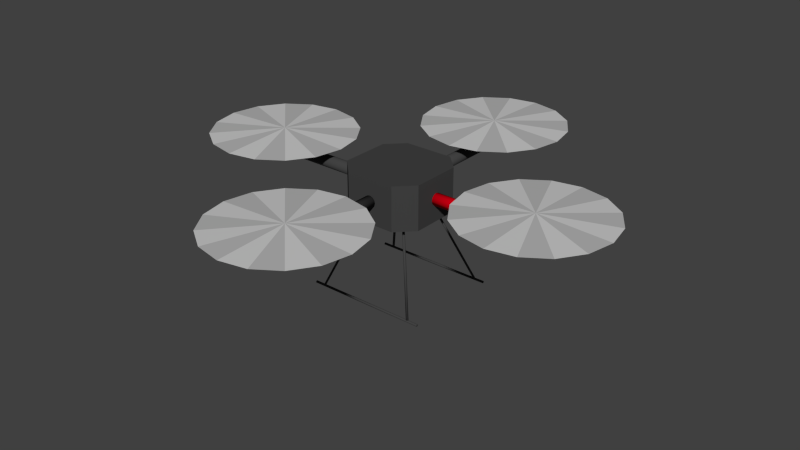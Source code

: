 # Source: quadrotor_base.blend  (saved by Blender 2.61.4; exported with 4.5.12 LTS)
import bpy
from mathutils import Matrix  # noqa: F401  (used for matrix-valued properties, if any)

bpy.ops.wm.read_factory_settings(use_empty=True)
scene = bpy.context.scene
scene.name = 'Scene'

# ---- collections
col_collection_1 = bpy.data.collections.new('Collection 1'); scene.collection.children.link(col_collection_1)

# ---- materials (node trees are filled in below, after node groups)
mat_bodydark_001 = bpy.data.materials.new('BodyDark.001')
mat_bodydark_001.alpha_threshold = 0.0
mat_bodydark_001.use_transparent_shadow = False
mat_bodydark_001.diffuse_color = (1.0, 0.0, 0.01061, 1.0)
mat_bodydark_001.roughness = 0.5
mat_bodydark_001.line_color = (0.0, 0.0, 0.0, 1.0)
mat_rotorgrey = bpy.data.materials.new('RotorGrey')
mat_rotorgrey.alpha_threshold = 0.0
mat_rotorgrey.use_transparent_shadow = False
mat_rotorgrey.diffuse_color = (0.4575, 0.4575, 0.4575, 1.0)
mat_rotorgrey.roughness = 0.5
mat_rotorgrey.specular_intensity = 1.0
mat_rotorgrey.line_color = (0.0, 0.0, 0.0, 1.0)
mat_bodydark = bpy.data.materials.new('BodyDark')
mat_bodydark.alpha_threshold = 0.0
mat_bodydark.use_transparent_shadow = False
mat_bodydark.diffuse_color = (0.05497, 0.05497, 0.05497, 1.0)
mat_bodydark.roughness = 0.5
mat_bodydark.line_color = (0.0, 0.0, 0.0, 1.0)
mat_rotorgrey2 = bpy.data.materials.new('RotorGrey2')
mat_rotorgrey2.alpha_threshold = 0.0
mat_rotorgrey2.use_transparent_shadow = False
mat_rotorgrey2.diffuse_color = (0.5926, 0.5926, 0.5926, 1.0)
mat_rotorgrey2.roughness = 0.5
mat_rotorgrey2.line_color = (0.0, 0.0, 0.0, 1.0)

# ---- material node trees

# ---- world
world_world = bpy.data.worlds.new('World'); scene.world = world_world
world_world.color = (0.05088, 0.05088, 0.05088)
world_world.use_sun_shadow = False
world_world.sun_shadow_jitter_overblur = 0.0
world_world.cycles.sampling_method = 'MANUAL'
world_world.cycles.sample_map_resolution = 256

# ---- meshes
me_cube_002 = bpy.data.meshes.new('Cube.002')
me_cube_002.from_pydata([(0.8236, 0.6739, -1.366), (-0.8236, 0.6739, -1.366), (-0.8236, 0.6853, -1.361), (0.8236, 0.6853, -1.361), (-0.8236, 0.69, -1.35), (0.8236, 0.69, -1.35), (-0.8236, 0.6853, -1.339), (0.8236, 0.6853, -1.339), (-0.8236, 0.6739, -1.334), (0.8236, 0.6739, -1.334), (-0.8236, 0.6625, -1.339), (0.8236, 0.6625, -1.339), (-0.8236, 0.6578, -1.35), (0.8236, 0.6578, -1.35), (-0.8236, 0.6625, -1.361), (0.8236, 0.6625, -1.361), (0.8236, 0.6739, -1.35), (-0.8236, 0.6739, -1.35), (0.8236, -0.6739, -1.35), (0.8236, -0.6625, -1.361), (0.8236, -0.6739, -1.366), (-0.8236, -0.6739, -1.35), (-0.8236, -0.6739, -1.366), (-0.8236, -0.6625, -1.361), (0.8236, -0.6578, -1.35), (-0.8236, -0.6578, -1.35), (0.8236, -0.6625, -1.339), (-0.8236, -0.6625, -1.339), (0.8236, -0.6739, -1.334), (-0.8236, -0.6739, -1.334), (0.8236, -0.6853, -1.339), (-0.8236, -0.6853, -1.339), (0.8236, -0.69, -1.35), (-0.8236, -0.69, -1.35), (0.8236, -0.6853, -1.361), (-0.8236, -0.6853, -1.361), (0.5614, 0.08138, 7.451e-09), (0.5614, 0.07048, -0.04069), (0.5614, 0.04069, -0.07048), (0.5614, -3.557e-09, -0.08138), (0.5614, -0.04069, -0.07048), (0.5614, -0.07048, -0.04069), (0.5614, -0.08138, -2.98e-08), (0.5614, -0.07048, 0.04069), (0.5614, -0.04069, 0.07048), (0.5614, -5.971e-08, 0.08138), (0.5614, 0.04069, 0.07048), (0.5614, 0.07048, 0.04069), (2.085, 0.08138, 8.196e-08), (2.085, 0.07048, -0.04069), (2.085, 0.04069, -0.07048), (2.085, 1.108e-07, -0.08138), (2.085, -0.04069, -0.07048), (2.085, -0.07048, -0.04069), (2.085, -0.08138, -8.196e-08), (2.085, -0.07048, 0.04069), (2.085, -0.04069, 0.07048), (2.085, -1.012e-07, 0.08138), (2.085, 0.04069, 0.07048), (2.085, 0.07048, 0.04069), (0.5614, -1.093e-08, -7.451e-09), (2.085, 1.093e-08, 7.451e-09), (0.6739, 0.69, -1.333), (0.6853, 0.6853, -1.333), (0.69, 0.6739, -1.333), (0.6853, 0.6625, -1.333), (0.6739, 0.6578, -1.333), (0.6625, 0.6625, -1.333), (0.6578, 0.6739, -1.333), (0.6625, 0.6853, -1.333), (0.2995, 0.3156, -0.3032), (0.3109, 0.3109, -0.3032), (0.3156, 0.2995, -0.3032), (0.3109, 0.2881, -0.3032), (0.2995, 0.2834, -0.3032), (0.2881, 0.2881, -0.3032), (0.2834, 0.2995, -0.3032), (0.2881, 0.3109, -0.3032), (0.6739, 0.6739, -1.333), (0.2995, 0.2995, -0.3032), (0.3156, -0.2995, -0.3032), (0.69, -0.6739, -1.333), (0.6853, -0.6625, -1.333), (0.3109, -0.2881, -0.3032), (0.6739, -0.6578, -1.333), (0.2995, -0.2834, -0.3032), (0.6625, -0.6625, -1.333), (0.2881, -0.2881, -0.3032), (0.6578, -0.6739, -1.333), (0.2834, -0.2995, -0.3032), (0.6625, -0.6853, -1.333), (0.2881, -0.3109, -0.3032), (0.6739, -0.69, -1.333), (0.2995, -0.3156, -0.3032), (0.6853, -0.6853, -1.333), (0.3109, -0.3109, -0.3032), (0.2995, -0.2995, -0.3032), (0.6739, -0.6739, -1.333), (-0.6739, -0.6739, -1.333), (-0.6853, -0.6853, -1.333), (-0.6739, -0.69, -1.333), (-0.2995, -0.2995, -0.3032), (-0.2995, -0.3156, -0.3032), (-0.3109, -0.3109, -0.3032), (-0.69, -0.6739, -1.333), (-0.3156, -0.2995, -0.3032), (-0.6853, -0.6625, -1.333), (-0.3109, -0.2881, -0.3032), (-0.6739, -0.6578, -1.333), (-0.2995, -0.2834, -0.3032), (-0.6625, -0.6625, -1.333), (-0.2881, -0.2881, -0.3032), (-0.6578, -0.6739, -1.333), (-0.2834, -0.2995, -0.3032), (-0.6625, -0.6853, -1.333), (-0.2881, -0.3109, -0.3032), (-0.3156, 0.2995, -0.3032), (-0.69, 0.6739, -1.333), (-0.6853, 0.6625, -1.333), (-0.3109, 0.2881, -0.3032), (-0.6739, 0.6578, -1.333), (-0.2995, 0.2834, -0.3032), (-0.6625, 0.6625, -1.333), (-0.2881, 0.2881, -0.3032), (-0.6578, 0.6739, -1.333), (-0.2834, 0.2995, -0.3032), (-0.6625, 0.6853, -1.333), (-0.2881, 0.3109, -0.3032), (-0.6739, 0.69, -1.333), (-0.2995, 0.3156, -0.3032), (-0.6853, 0.6853, -1.333), (-0.3109, 0.3109, -0.3032), (-0.2995, 0.2995, -0.3032), (-0.6739, 0.6739, -1.333), (1.969, 2.826e-09, 0.1872), (2.886, -0.3798, 0.2219), (2.671, -0.7019, 0.2219), (1.969, -6.064e-08, 0.2621), (2.349, -0.917, 0.2219), (1.969, -0.9926, 0.2219), (1.589, -0.917, 0.2219), (1.267, -0.7019, 0.2219), (1.052, -0.3798, 0.2219), (0.9766, -2.367e-07, 0.2219), (1.052, 0.3798, 0.2219), (1.267, 0.7019, 0.2219), (1.589, 0.917, 0.2219), (1.969, 0.9926, 0.2219), (2.349, 0.917, 0.2219), (2.671, 0.7019, 0.2219), (2.886, 0.3798, 0.2219), (2.962, 3.259e-07, 0.2219), (-8.637e-08, -0.5614, 0.0), (0.08138, -0.5614, 0.0), (0.07048, -0.5614, -0.04069), (-2.691e-07, -2.085, 0.0), (0.07048, -2.085, -0.04069), (0.08138, -2.085, 8.941e-08), (0.04069, -0.5614, -0.07048), (0.04069, -2.085, -0.07048), (-7.899e-08, -0.5614, -0.08138), (-1.693e-07, -2.085, -0.08138), (-0.04069, -0.5614, -0.07048), (-0.04069, -2.085, -0.07048), (-0.07048, -0.5614, -0.04069), (-0.07048, -2.085, -0.04069), (-0.08138, -0.5614, -2.98e-08), (-0.08138, -2.085, -8.941e-08), (-0.07048, -0.5614, 0.04069), (-0.07048, -2.085, 0.04069), (-0.04069, -0.5614, 0.07048), (-0.04069, -2.085, 0.07048), (-1.351e-07, -0.5614, 0.08138), (-3.813e-07, -2.085, 0.08138), (0.04069, -0.5614, 0.07048), (0.04069, -2.085, 0.07048), (0.07048, -0.5614, 0.04069), (0.07048, -2.085, 0.04069), (0.3798, -2.886, 0.2219), (-2.618e-07, -1.969, 0.1872), (-7.202e-08, -2.962, 0.2219), (-3.252e-07, -1.969, 0.2621), (0.7019, -2.671, 0.2219), (0.917, -2.349, 0.2219), (0.9926, -1.969, 0.2219), (0.917, -1.589, 0.2219), (0.7019, -1.267, 0.2219), (0.3798, -1.052, 0.2219), (-3.679e-07, -0.9766, 0.2219), (-0.3798, -1.052, 0.2219), (-0.7019, -1.267, 0.2219), (-0.917, -1.589, 0.2219), (-0.9926, -1.969, 0.2219), (-0.917, -2.349, 0.2219), (-0.7019, -2.671, 0.2219), (-0.3798, -2.886, 0.2219), (-2.962, 4.7e-07, 0.2219), (-2.886, 0.3798, 0.2219), (-1.969, 5.263e-07, 0.1872), (-1.969, 5.898e-07, 0.2621), (-2.671, 0.7019, 0.2219), (-2.349, 0.917, 0.2219), (-1.969, 0.9926, 0.2219), (-1.589, 0.917, 0.2219), (-1.267, 0.7019, 0.2219), (-1.052, 0.3798, 0.2219), (-0.9766, 4.991e-07, 0.2219), (-1.052, -0.3798, 0.2219), (-1.267, -0.7019, 0.2219), (-1.589, -0.917, 0.2219), (-1.969, -0.9926, 0.2219), (-2.349, -0.917, 0.2219), (-2.671, -0.7019, 0.2219), (-2.886, -0.3798, 0.2219), (-0.5614, -0.07048, 0.04069), (-0.5614, -0.08138, 0.0), (-2.085, -0.08138, 8.941e-08), (-2.085, -0.07048, 0.04069), (-0.5614, -0.04069, 0.07048), (-2.085, -0.04069, 0.07048), (-0.5614, 2.106e-07, 0.08138), (-2.085, 6.614e-07, 0.08138), (-0.5614, 0.04069, 0.07048), (-2.085, 0.04069, 0.07048), (-0.5614, 0.07048, 0.04069), (-2.085, 0.07048, 0.04069), (-0.5614, 0.08138, -2.98e-08), (-2.085, 0.08138, -8.941e-08), (-0.5614, 0.07048, -0.04069), (-2.085, 0.07048, -0.04069), (-0.5614, 0.04069, -0.07048), (-2.085, 0.04069, -0.07048), (-0.5614, 1.544e-07, -0.08138), (-2.085, 4.493e-07, -0.08138), (-0.5614, -0.04069, -0.07048), (-2.085, -0.04069, -0.07048), (-0.5614, -0.07048, -0.04069), (-2.085, -0.07048, -0.04069), (-2.085, 5.492e-07, 0.0), (-0.5614, 1.618e-07, 0.0), (2.372e-07, 0.5614, 0.0), (-0.08138, 0.5614, 0.0), (-0.07048, 0.5614, -0.04069), (8.293e-07, 2.085, 0.0), (-0.07048, 2.085, -0.04069), (-0.08138, 2.085, 8.941e-08), (-0.04069, 0.5614, -0.07048), (-0.04069, 2.085, -0.07048), (2.299e-07, 0.5614, -0.08138), (7.294e-07, 2.085, -0.08138), (0.04069, 0.5614, -0.07048), (0.04069, 2.085, -0.07048), (0.07048, 0.5614, -0.04069), (0.07048, 2.085, -0.04069), (0.08138, 0.5614, -2.98e-08), (0.08138, 2.085, -8.941e-08), (0.07048, 0.5614, 0.04069), (0.07048, 2.085, 0.04069), (0.04069, 0.5614, 0.07048), (0.04069, 2.085, 0.07048), (2.86e-07, 0.5614, 0.08138), (9.414e-07, 2.085, 0.08138), (-0.04069, 0.5614, 0.07048), (-0.04069, 2.085, 0.07048), (-0.07048, 0.5614, 0.04069), (-0.07048, 2.085, 0.04069), (-0.3798, 2.886, 0.2219), (7.909e-07, 1.969, 0.1872), (8.679e-07, 2.962, 0.2219), (8.544e-07, 1.969, 0.2621), (-0.7019, 2.671, 0.2219), (-0.917, 2.349, 0.2219), (-0.9926, 1.969, 0.2219), (-0.917, 1.589, 0.2219), (-0.7019, 1.267, 0.2219), (-0.3798, 1.052, 0.2219), (6.303e-07, 0.9766, 0.2219), (0.3798, 1.052, 0.2219), (0.7019, 1.267, 0.2219), (0.917, 1.589, 0.2219), (0.9926, 1.969, 0.2219), (0.917, 2.349, 0.2219), (0.7019, 2.671, 0.2219), (0.3798, 2.886, 0.2219), (0.3369, 0.5616, -0.2995), (0.3369, -0.5616, -0.2995), (-0.3369, -0.5616, -0.2995), (-0.3369, 0.5616, -0.2995), (0.3369, 0.5616, 0.2995), (0.3369, -0.5616, 0.2995), (-0.3369, -0.5616, 0.2995), (-0.3369, 0.5616, 0.2995), (0.5616, 0.3369, -0.2995), (-0.5616, 0.3369, -0.2995), (0.5616, 0.3369, 0.2995), (-0.5616, 0.3369, 0.2995), (0.5616, -0.3369, -0.2995), (-0.5616, -0.3369, -0.2995), (0.5616, -0.3369, 0.2995), (-0.5616, -0.3369, 0.2995)], [], [(16, 0, 3), (2, 1, 17), (16, 3, 5), (17, 4, 2), (16, 5, 7), (17, 6, 4), (16, 7, 9), (17, 8, 6), (16, 9, 11), (17, 10, 8), (16, 11, 13), (17, 12, 10), (16, 13, 15), (17, 14, 12), (15, 0, 16), (17, 1, 14), (18, 20, 19), (21, 23, 22), (18, 19, 24), (21, 25, 23), (18, 24, 26), (21, 27, 25), (18, 26, 28), (21, 29, 27), (18, 28, 30), (21, 31, 29), (18, 30, 32), (21, 33, 31), (18, 32, 34), (21, 35, 33), (34, 20, 18), (35, 21, 22), (60, 36, 37), (61, 49, 48), (60, 37, 38), (61, 50, 49), (60, 38, 39), (61, 51, 50), (60, 39, 40), (61, 52, 51), (60, 40, 41), (61, 53, 52), (60, 41, 42), (61, 54, 53), (60, 42, 43), (61, 55, 54), (60, 43, 44), (61, 56, 55), (60, 44, 45), (61, 57, 56), (60, 45, 46), (61, 58, 57), (60, 46, 47), (61, 59, 58), (47, 36, 60), (61, 48, 59), (78, 62, 63), (79, 71, 70), (78, 63, 64), (79, 72, 71), (78, 64, 65), (79, 73, 72), (78, 65, 66), (79, 74, 73), (78, 66, 67), (79, 75, 74), (78, 67, 68), (79, 76, 75), (78, 68, 69), (79, 77, 76), (69, 62, 78), (79, 70, 77), (96, 80, 83), (82, 81, 97), (96, 83, 85), (97, 84, 82), (96, 85, 87), (97, 86, 84), (96, 87, 89), (97, 88, 86), (96, 89, 91), (97, 90, 88), (96, 91, 93), (97, 92, 90), (96, 93, 95), (97, 94, 92), (96, 95, 80), (97, 81, 94), (98, 100, 99), (101, 103, 102), (98, 99, 104), (101, 105, 103), (98, 104, 106), (101, 107, 105), (98, 106, 108), (101, 109, 107), (98, 108, 110), (101, 111, 109), (98, 110, 112), (101, 113, 111), (98, 112, 114), (101, 115, 113), (114, 100, 98), (101, 102, 115), (132, 116, 119), (118, 117, 133), (132, 119, 121), (133, 120, 118), (132, 121, 123), (133, 122, 120), (132, 123, 125), (133, 124, 122), (132, 125, 127), (133, 126, 124), (132, 127, 129), (133, 128, 126), (132, 129, 131), (133, 130, 128), (132, 131, 116), (133, 117, 130), (151, 135, 134), (137, 135, 151), (137, 136, 135), (135, 136, 134), (136, 138, 134), (137, 138, 136), (137, 139, 138), (138, 139, 134), (139, 140, 134), (137, 140, 139), (137, 141, 140), (140, 141, 134), (141, 142, 134), (137, 142, 141), (137, 143, 142), (142, 143, 134), (143, 144, 134), (137, 144, 143), (137, 145, 144), (144, 145, 134), (145, 146, 134), (137, 146, 145), (137, 147, 146), (146, 147, 134), (147, 148, 134), (137, 148, 147), (137, 149, 148), (148, 149, 134), (149, 150, 134), (137, 150, 149), (137, 151, 150), (150, 151, 134), (152, 153, 154), (155, 156, 157), (152, 154, 158), (155, 159, 156), (152, 158, 160), (155, 161, 159), (152, 160, 162), (155, 163, 161), (152, 162, 164), (155, 165, 163), (152, 164, 166), (155, 167, 165), (152, 166, 168), (155, 169, 167), (152, 168, 170), (155, 171, 169), (152, 170, 172), (155, 173, 171), (152, 172, 174), (155, 175, 173), (152, 174, 176), (155, 177, 175), (152, 176, 153), (155, 157, 177), (178, 180, 179), (181, 180, 178), (181, 178, 182), (182, 178, 179), (183, 182, 179), (181, 182, 183), (181, 183, 184), (184, 183, 179), (185, 184, 179), (181, 184, 185), (181, 185, 186), (186, 185, 179), (187, 186, 179), (181, 186, 187), (181, 187, 188), (188, 187, 179), (189, 188, 179), (181, 188, 189), (181, 189, 190), (190, 189, 179), (191, 190, 179), (181, 190, 191), (181, 191, 192), (192, 191, 179), (193, 192, 179), (181, 192, 193), (181, 193, 194), (194, 193, 179), (195, 194, 179), (181, 194, 195), (181, 195, 180), (180, 195, 179), (196, 197, 198), (199, 197, 196), (199, 200, 197), (197, 200, 198), (200, 201, 198), (199, 201, 200), (199, 202, 201), (201, 202, 198), (202, 203, 198), (199, 203, 202), (199, 204, 203), (203, 204, 198), (204, 205, 198), (199, 205, 204), (199, 206, 205), (205, 206, 198), (206, 207, 198), (199, 207, 206), (199, 208, 207), (207, 208, 198), (208, 209, 198), (199, 209, 208), (199, 210, 209), (209, 210, 198), (210, 211, 198), (199, 211, 210), (199, 212, 211), (211, 212, 198), (212, 213, 198), (199, 213, 212), (199, 196, 213), (213, 196, 198), (238, 216, 217), (239, 214, 215), (238, 217, 219), (239, 218, 214), (238, 219, 221), (239, 220, 218), (238, 221, 223), (239, 222, 220), (238, 223, 225), (239, 224, 222), (238, 225, 227), (239, 226, 224), (238, 227, 229), (239, 228, 226), (238, 229, 231), (239, 230, 228), (238, 231, 233), (239, 232, 230), (238, 233, 235), (239, 234, 232), (238, 235, 237), (239, 236, 234), (238, 237, 216), (239, 215, 236), (240, 241, 242), (243, 244, 245), (240, 242, 246), (243, 247, 244), (240, 246, 248), (243, 249, 247), (240, 248, 250), (243, 251, 249), (240, 250, 252), (243, 253, 251), (240, 252, 254), (243, 255, 253), (240, 254, 256), (243, 257, 255), (240, 256, 258), (243, 259, 257), (240, 258, 260), (243, 261, 259), (240, 260, 262), (243, 263, 261), (240, 262, 264), (243, 265, 263), (240, 264, 241), (243, 245, 265), (266, 268, 267), (269, 268, 266), (269, 266, 270), (270, 266, 267), (271, 270, 267), (269, 270, 271), (269, 271, 272), (272, 271, 267), (273, 272, 267), (269, 272, 273), (269, 273, 274), (274, 273, 267), (275, 274, 267), (269, 274, 275), (269, 275, 276), (276, 275, 267), (277, 276, 267), (269, 276, 277), (269, 277, 278), (278, 277, 267), (279, 278, 267), (269, 278, 279), (269, 279, 280), (280, 279, 267), (281, 280, 267), (269, 280, 281), (269, 281, 282), (282, 281, 267), (283, 282, 267), (269, 282, 283), (269, 283, 268), (268, 283, 267), (299, 295, 297), (295, 293, 297), (290, 299, 297), (290, 297, 286), (298, 289, 285), (298, 285, 296), (294, 298, 296), (294, 296, 292), (299, 290, 298), (290, 289, 298), (295, 299, 298), (295, 298, 294), (296, 285, 286), (296, 286, 297), (292, 296, 297), (292, 297, 293), (295, 291, 293), (291, 287, 293), (292, 284, 288), (292, 288, 294), (291, 295, 288), (295, 294, 288), (284, 292, 293), (284, 293, 287), (288, 284, 291), (284, 287, 291), (285, 289, 290), (285, 290, 286), (264, 245, 241), (264, 265, 245), (262, 265, 264), (262, 263, 265), (260, 263, 262), (260, 261, 263), (258, 261, 260), (258, 259, 261), (256, 259, 258), (256, 257, 259), (254, 257, 256), (254, 255, 257), (252, 255, 254), (252, 253, 255), (250, 253, 252), (250, 251, 253), (248, 251, 250), (248, 249, 251), (246, 249, 248), (246, 247, 249), (242, 247, 246), (242, 244, 247), (241, 244, 242), (241, 245, 244), (215, 216, 237), (215, 237, 236), (236, 237, 235), (236, 235, 234), (234, 235, 233), (234, 233, 232), (232, 233, 231), (232, 231, 230), (230, 231, 229), (230, 229, 228), (228, 229, 227), (228, 227, 226), (226, 227, 225), (226, 225, 224), (224, 225, 223), (224, 223, 222), (222, 223, 221), (222, 221, 220), (220, 221, 219), (220, 219, 218), (218, 219, 217), (218, 217, 214), (214, 217, 216), (214, 216, 215), (176, 157, 153), (176, 177, 157), (174, 177, 176), (174, 175, 177), (172, 175, 174), (172, 173, 175), (170, 173, 172), (170, 171, 173), (168, 171, 170), (168, 169, 171), (166, 169, 168), (166, 167, 169), (164, 167, 166), (164, 165, 167), (162, 165, 164), (162, 163, 165), (160, 163, 162), (160, 161, 163), (158, 161, 160), (158, 159, 161), (154, 159, 158), (154, 156, 159), (153, 156, 154), (153, 157, 156), (117, 131, 130), (117, 116, 131), (130, 131, 128), (128, 131, 129), (128, 129, 126), (126, 129, 127), (126, 127, 124), (124, 127, 125), (124, 125, 122), (122, 125, 123), (122, 121, 120), (122, 123, 121), (120, 119, 118), (120, 121, 119), (116, 118, 119), (116, 117, 118), (102, 100, 114), (102, 114, 115), (112, 113, 115), (112, 115, 114), (110, 111, 113), (110, 113, 112), (108, 109, 110), (109, 111, 110), (106, 107, 108), (107, 109, 108), (104, 105, 106), (105, 107, 106), (99, 103, 104), (103, 105, 104), (100, 102, 103), (100, 103, 99), (81, 95, 94), (81, 80, 95), (94, 95, 92), (92, 95, 93), (92, 93, 90), (90, 93, 91), (90, 91, 88), (88, 91, 89), (88, 89, 86), (86, 89, 87), (86, 85, 84), (86, 87, 85), (84, 83, 82), (84, 85, 83), (80, 82, 83), (80, 81, 82), (70, 62, 69), (70, 69, 77), (68, 76, 77), (68, 77, 69), (67, 75, 76), (67, 76, 68), (66, 74, 67), (74, 75, 67), (65, 73, 66), (73, 74, 66), (64, 72, 65), (72, 73, 65), (63, 71, 64), (71, 72, 64), (62, 70, 71), (62, 71, 63), (48, 36, 47), (48, 47, 59), (46, 58, 59), (46, 59, 47), (45, 57, 58), (45, 58, 46), (44, 56, 57), (44, 57, 45), (43, 55, 56), (43, 56, 44), (42, 54, 55), (42, 55, 43), (41, 53, 54), (41, 54, 42), (40, 52, 53), (40, 53, 41), (39, 51, 52), (39, 52, 40), (38, 50, 51), (38, 51, 39), (37, 49, 50), (37, 50, 38), (36, 48, 49), (36, 49, 37), (22, 20, 34), (22, 34, 35), (32, 33, 35), (32, 35, 34), (30, 31, 33), (30, 33, 32), (28, 29, 31), (28, 31, 30), (26, 27, 29), (26, 29, 28), (24, 25, 27), (24, 27, 26), (19, 23, 25), (19, 25, 24), (23, 19, 20), (23, 20, 22), (1, 0, 15), (15, 14, 1), (14, 13, 12), (14, 15, 13), (12, 11, 10), (12, 13, 11), (10, 9, 8), (10, 11, 9), (8, 7, 6), (8, 9, 7), (6, 5, 4), (6, 7, 5), (4, 3, 2), (4, 5, 3), (0, 2, 3), (0, 1, 2)])
me_cube_002.polygons.foreach_set('use_smooth', [1, 1, 1, 1, 1, 1, 1, 1, 1, 1, 1, 1, 1, 1, 1, 1, 1, 1, 1, 1, 1, 1, 1, 1, 1, 1, 1, 1, 1, 1, 1, 1, 0, 0, 0, 0, 0, 0, 0, 0, 0, 0, 0, 0, 0, 0, 0, 0, 0, 0, 0, 0, 0, 0, 0, 0, 1, 1, 1, 1, 1, 1, 1, 1, 1, 1, 1, 1, 1, 1, 1, 1, 1, 1, 1, 1, 1, 1, 1, 1, 1, 1, 1, 1, 1, 1, 1, 1, 1, 1, 1, 1, 1, 1, 1, 1, 1, 1, 1, 1, 1, 1, 1, 1, 1, 1, 1, 1, 1, 1, 1, 1, 1, 1, 1, 1, 1, 1, 1, 1, 0, 0, 0, 0, 0, 0, 0, 0, 0, 0, 0, 0, 0, 0, 0, 0, 0, 0, 0, 0, 0, 0, 0, 0, 0, 0, 0, 0, 0, 0, 0, 0, 0, 0, 0, 0, 0, 0, 0, 0, 0, 0, 0, 0, 0, 0, 0, 0, 0, 0, 0, 0, 0, 0, 0, 0, 0, 0, 0, 0, 0, 0, 0, 0, 0, 0, 0, 0, 0, 0, 0, 0, 0, 0, 0, 0, 0, 0, 0, 0, 0, 0, 0, 0, 0, 0, 0, 0, 0, 0, 0, 0, 0, 0, 0, 0, 0, 0, 0, 0, 0, 0, 0, 0, 0, 0, 0, 0, 0, 0, 0, 0, 0, 0, 0, 0, 0, 0, 0, 0, 0, 0, 0, 0, 0, 0, 0, 0, 0, 0, 0, 0, 0, 0, 0, 0, 0, 0, 0, 0, 0, 0, 0, 0, 0, 0, 0, 0, 0, 0, 0, 0, 0, 0, 0, 0, 0, 0, 0, 0, 0, 0, 0, 0, 0, 0, 0, 0, 0, 0, 0, 0, 0, 0, 0, 0, 0, 0, 0, 0, 0, 0, 0, 0, 0, 0, 0, 0, 0, 0, 0, 0, 0, 0, 0, 0, 0, 0, 0, 0, 0, 0, 0, 0, 0, 0, 0, 0, 0, 0, 0, 0, 0, 0, 0, 0, 0, 0, 0, 0, 0, 0, 0, 0, 0, 0, 0, 0, 1, 1, 1, 1, 1, 1, 1, 1, 1, 1, 1, 1, 1, 1, 1, 1, 1, 1, 1, 1, 1, 1, 1, 1, 1, 1, 1, 1, 1, 1, 1, 1, 1, 1, 1, 1, 1, 1, 1, 1, 1, 1, 1, 1, 1, 1, 1, 1, 1, 1, 1, 1, 1, 1, 1, 1, 1, 1, 1, 1, 1, 1, 1, 1, 1, 1, 1, 1, 1, 1, 1, 1, 1, 1, 1, 1, 1, 1, 1, 1, 1, 1, 1, 1, 1, 1, 1, 1, 1, 1, 1, 1, 1, 1, 1, 1, 1, 1, 1, 1, 1, 1, 1, 1, 1, 1, 1, 1, 1, 1, 1, 1, 1, 1, 1, 1, 1, 1, 1, 1, 1, 1, 1, 1, 1, 1, 1, 1, 1, 1, 1, 1, 1, 1, 1, 1, 1, 1, 1, 1, 1, 1, 1, 1, 1, 1, 1, 1, 1, 1, 1, 1, 1, 1, 1, 1, 1, 1, 1, 1, 1, 1, 1, 1, 1, 1, 1, 1, 1, 1, 1, 1, 1, 1, 1, 1, 1, 1, 1, 1, 1, 1, 1, 1, 1, 1, 1, 1, 1, 1, 1, 1])
me_cube_002.polygons.foreach_set('material_index', [2, 2, 2, 2, 2, 2, 2, 2, 2, 2, 2, 2, 2, 2, 2, 2, 2, 2, 2, 2, 2, 2, 2, 2, 2, 2, 2, 2, 2, 2, 2, 2, 0, 0, 0, 0, 0, 0, 0, 0, 0, 0, 0, 0, 0, 0, 0, 0, 0, 0, 0, 0, 0, 0, 0, 0, 2, 2, 2, 2, 2, 2, 2, 2, 2, 2, 2, 2, 2, 2, 2, 2, 2, 2, 2, 2, 2, 2, 2, 2, 2, 2, 2, 2, 2, 2, 2, 2, 2, 2, 2, 2, 2, 2, 2, 2, 2, 2, 2, 2, 2, 2, 2, 2, 2, 2, 2, 2, 2, 2, 2, 2, 2, 2, 2, 2, 2, 2, 2, 2, 1, 1, 3, 3, 1, 1, 3, 3, 1, 1, 3, 3, 1, 1, 3, 3, 1, 1, 3, 3, 1, 1, 3, 3, 1, 1, 3, 3, 1, 1, 3, 3, 2, 2, 2, 2, 2, 2, 2, 2, 2, 2, 2, 2, 2, 2, 2, 2, 2, 2, 2, 2, 2, 2, 2, 2, 3, 3, 1, 1, 3, 3, 1, 1, 3, 3, 1, 1, 3, 3, 1, 1, 3, 3, 1, 1, 3, 3, 1, 1, 3, 3, 1, 1, 3, 3, 1, 1, 1, 1, 3, 3, 1, 1, 3, 3, 1, 1, 3, 3, 1, 1, 3, 3, 1, 1, 3, 3, 1, 1, 3, 3, 1, 1, 3, 3, 1, 1, 3, 3, 2, 2, 2, 2, 2, 2, 2, 2, 2, 2, 2, 2, 2, 2, 2, 2, 2, 2, 2, 2, 2, 2, 2, 2, 2, 2, 2, 2, 2, 2, 2, 2, 2, 2, 2, 2, 2, 2, 2, 2, 2, 2, 2, 2, 2, 2, 2, 2, 3, 3, 1, 1, 3, 3, 1, 1, 3, 3, 1, 1, 3, 3, 1, 1, 3, 3, 1, 1, 3, 3, 1, 1, 3, 3, 1, 1, 3, 3, 1, 1, 2, 2, 2, 2, 2, 2, 2, 2, 2, 2, 2, 2, 2, 2, 2, 2, 2, 2, 2, 2, 2, 2, 2, 2, 2, 2, 2, 2, 2, 2, 2, 2, 2, 2, 2, 2, 2, 2, 2, 2, 2, 2, 2, 2, 2, 2, 2, 2, 2, 2, 2, 2, 2, 2, 2, 2, 2, 2, 2, 2, 2, 2, 2, 2, 2, 2, 2, 2, 2, 2, 2, 2, 2, 2, 2, 2, 2, 2, 2, 2, 2, 2, 2, 2, 2, 2, 2, 2, 2, 2, 2, 2, 2, 2, 2, 2, 2, 2, 2, 2, 2, 2, 2, 2, 2, 2, 2, 2, 2, 2, 2, 2, 2, 2, 2, 2, 2, 2, 2, 2, 2, 2, 2, 2, 2, 2, 2, 2, 2, 2, 2, 2, 2, 2, 2, 2, 2, 2, 2, 2, 2, 2, 2, 2, 2, 2, 2, 2, 2, 2, 2, 2, 2, 2, 2, 2, 2, 2, 2, 2, 2, 2, 2, 2, 0, 0, 0, 0, 0, 0, 0, 0, 0, 0, 0, 0, 0, 0, 0, 0, 0, 0, 0, 0, 0, 0, 0, 0, 2, 2, 2, 2, 2, 2, 2, 2, 2, 2, 2, 2, 2, 2, 2, 2, 2, 2, 2, 2, 2, 2, 2, 2, 2, 2, 2, 2, 2, 2, 2, 2])
me_cube_002.materials.append(mat_bodydark_001)
me_cube_002.materials.append(mat_rotorgrey)
me_cube_002.materials.append(mat_bodydark)
me_cube_002.materials.append(mat_rotorgrey2)
me_cube_002.use_remesh_preserve_volume = False
me_cube_002.use_remesh_preserve_attributes = False
me_cube_002.use_mirror_vertex_groups = False
me_cube_002.update()

# ---- objects
ob_mainbody_002 = bpy.data.objects.new('MainBody.002', me_cube_002)

# ---- transforms, parenting, visibility, modifiers, constraints
ob_mainbody_002.location = (0.0, 0.0, 0.0)
ob_mainbody_002.scale = (0.1336, 0.1336, 0.1336)
ob_mainbody_002.lineart.crease_threshold = 0.0

# ---- collection membership
col_collection_1.objects.link(ob_mainbody_002)

# ---- scene / render settings (as saved in the file)
scene.frame_start = 1; scene.frame_end = 250; scene.frame_set(1)
scene.render.engine = 'BLENDER_EEVEE_NEXT'
scene.render.image_settings.color_mode = 'RGB'
scene.render.image_settings.compression = 90
scene.render.resolution_percentage = 50
scene.render.dither_intensity = 0.0
scene.render.bake_margin = 2
scene.render.bake_bias = 0.0
scene.cycles.use_denoising = False
scene.cycles.samples = 10
scene.cycles.sampling_pattern = 'TABULATED_SOBOL'
scene.cycles.light_sampling_threshold = 0.0
scene.cycles.use_adaptive_sampling = False
scene.cycles.use_light_tree = False
scene.cycles.blur_glossy = 0.0
scene.cycles.volume_bounces = 1
scene.cycles.pixel_filter_type = 'GAUSSIAN'
scene.cycles.sample_clamp_indirect = 0.0
scene.view_settings.view_transform = 'Standard'
bpy.context.view_layer.update()

# ---- added for rendering (the .blend has no active camera and no usable light): camera, sun
cam_auto = bpy.data.cameras.new('AutoCamera')
cam_auto.lens = 50.0
cam_auto.sensor_width = 36.0
cam_auto.clip_end = 1000.0
ob_auto_camera = bpy.data.objects.new('AutoCamera', cam_auto)
scene.collection.objects.link(ob_auto_camera)
ob_auto_camera.location = (1.05544, -1.26652, 0.773116)
ob_auto_camera.rotation_euler = (1.09748, -7.21219e-08, 0.694738)
scene.camera = ob_auto_camera
light_auto_sun = bpy.data.lights.new('AutoSun', 'SUN')
light_auto_sun.energy = 3.0
light_auto_sun.angle = 0.0523599
ob_auto_sun = bpy.data.objects.new('AutoSun', light_auto_sun)
scene.collection.objects.link(ob_auto_sun)
ob_auto_sun.rotation_euler = (0.872665, 0.174533, 0.523599)
bpy.context.view_layer.update()
